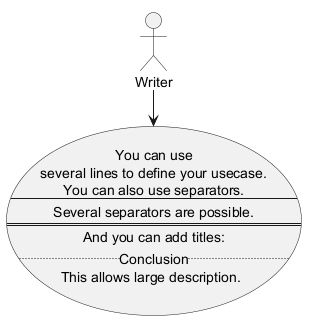

The diagram above was rendered by PlantUML. Its source (embedded in the PNG):
@startuml
usecase UC1 as "You can use
several lines to define your usecase.
You can also use separators.
--
Several separators are possible.
==
And you can add titles:
..Conclusion..
This allows large description."
actor Writer
Writer --> UC1
@enduml